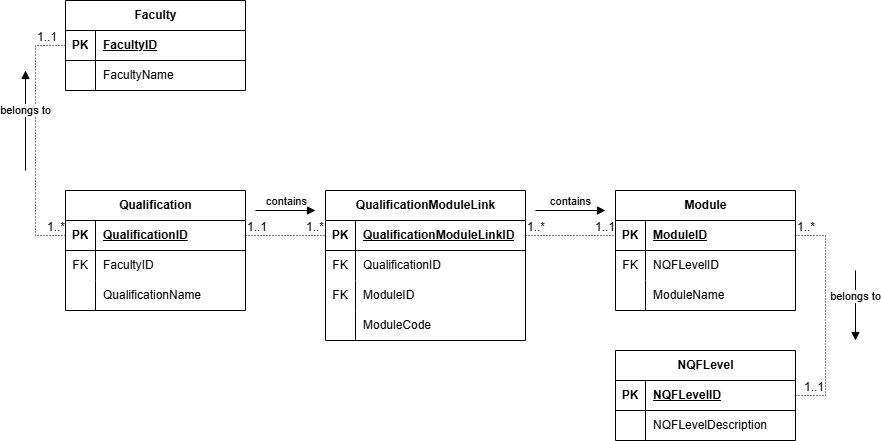

The diagram above was exported from draw.io. Its source (the exported page's mxGraphModel, read from the mxfile embedded in the PNG):
<mxGraphModel dx="1875" dy="1736" grid="1" gridSize="10" guides="1" tooltips="1" connect="1" arrows="1" fold="1" page="1" pageScale="1" pageWidth="827" pageHeight="1169" math="0" shadow="0">
  <root>
    <mxCell id="0" />
    <mxCell id="1" parent="0" />
    <mxCell id="Zuat6HuPNkCyv27azaxE-3" value="Qualification" style="shape=table;startSize=30;container=1;collapsible=1;childLayout=tableLayout;fixedRows=1;rowLines=0;fontStyle=1;align=center;resizeLast=1;html=1;" vertex="1" parent="1">
      <mxGeometry x="-190" y="-10" width="180" height="120" as="geometry" />
    </mxCell>
    <mxCell id="Zuat6HuPNkCyv27azaxE-4" value="" style="shape=tableRow;horizontal=0;startSize=0;swimlaneHead=0;swimlaneBody=0;fillColor=none;collapsible=0;dropTarget=0;points=[[0,0.5],[1,0.5]];portConstraint=eastwest;top=0;left=0;right=0;bottom=1;" vertex="1" parent="Zuat6HuPNkCyv27azaxE-3">
      <mxGeometry y="30" width="180" height="30" as="geometry" />
    </mxCell>
    <mxCell id="Zuat6HuPNkCyv27azaxE-5" value="PK" style="shape=partialRectangle;connectable=0;fillColor=none;top=0;left=0;bottom=0;right=0;fontStyle=1;overflow=hidden;whiteSpace=wrap;html=1;" vertex="1" parent="Zuat6HuPNkCyv27azaxE-4">
      <mxGeometry width="30" height="30" as="geometry">
        <mxRectangle width="30" height="30" as="alternateBounds" />
      </mxGeometry>
    </mxCell>
    <mxCell id="Zuat6HuPNkCyv27azaxE-6" value="QualificationID" style="shape=partialRectangle;connectable=0;fillColor=none;top=0;left=0;bottom=0;right=0;align=left;spacingLeft=6;fontStyle=5;overflow=hidden;whiteSpace=wrap;html=1;" vertex="1" parent="Zuat6HuPNkCyv27azaxE-4">
      <mxGeometry x="30" width="150" height="30" as="geometry">
        <mxRectangle width="150" height="30" as="alternateBounds" />
      </mxGeometry>
    </mxCell>
    <mxCell id="Zuat6HuPNkCyv27azaxE-10" value="" style="shape=tableRow;horizontal=0;startSize=0;swimlaneHead=0;swimlaneBody=0;fillColor=none;collapsible=0;dropTarget=0;points=[[0,0.5],[1,0.5]];portConstraint=eastwest;top=0;left=0;right=0;bottom=0;" vertex="1" parent="Zuat6HuPNkCyv27azaxE-3">
      <mxGeometry y="60" width="180" height="30" as="geometry" />
    </mxCell>
    <mxCell id="Zuat6HuPNkCyv27azaxE-11" value="FK" style="shape=partialRectangle;connectable=0;fillColor=none;top=0;left=0;bottom=0;right=0;editable=1;overflow=hidden;whiteSpace=wrap;html=1;" vertex="1" parent="Zuat6HuPNkCyv27azaxE-10">
      <mxGeometry width="30" height="30" as="geometry">
        <mxRectangle width="30" height="30" as="alternateBounds" />
      </mxGeometry>
    </mxCell>
    <mxCell id="Zuat6HuPNkCyv27azaxE-12" value="FacultyID" style="shape=partialRectangle;connectable=0;fillColor=none;top=0;left=0;bottom=0;right=0;align=left;spacingLeft=6;overflow=hidden;whiteSpace=wrap;html=1;" vertex="1" parent="Zuat6HuPNkCyv27azaxE-10">
      <mxGeometry x="30" width="150" height="30" as="geometry">
        <mxRectangle width="150" height="30" as="alternateBounds" />
      </mxGeometry>
    </mxCell>
    <mxCell id="Zuat6HuPNkCyv27azaxE-7" value="" style="shape=tableRow;horizontal=0;startSize=0;swimlaneHead=0;swimlaneBody=0;fillColor=none;collapsible=0;dropTarget=0;points=[[0,0.5],[1,0.5]];portConstraint=eastwest;top=0;left=0;right=0;bottom=0;" vertex="1" parent="Zuat6HuPNkCyv27azaxE-3">
      <mxGeometry y="90" width="180" height="30" as="geometry" />
    </mxCell>
    <mxCell id="Zuat6HuPNkCyv27azaxE-8" value="" style="shape=partialRectangle;connectable=0;fillColor=none;top=0;left=0;bottom=0;right=0;editable=1;overflow=hidden;whiteSpace=wrap;html=1;" vertex="1" parent="Zuat6HuPNkCyv27azaxE-7">
      <mxGeometry width="30" height="30" as="geometry">
        <mxRectangle width="30" height="30" as="alternateBounds" />
      </mxGeometry>
    </mxCell>
    <mxCell id="Zuat6HuPNkCyv27azaxE-9" value="QualificationName" style="shape=partialRectangle;connectable=0;fillColor=none;top=0;left=0;bottom=0;right=0;align=left;spacingLeft=6;overflow=hidden;whiteSpace=wrap;html=1;" vertex="1" parent="Zuat6HuPNkCyv27azaxE-7">
      <mxGeometry x="30" width="150" height="30" as="geometry">
        <mxRectangle width="150" height="30" as="alternateBounds" />
      </mxGeometry>
    </mxCell>
    <mxCell id="Zuat6HuPNkCyv27azaxE-16" value="Module" style="shape=table;startSize=30;container=1;collapsible=1;childLayout=tableLayout;fixedRows=1;rowLines=0;fontStyle=1;align=center;resizeLast=1;html=1;" vertex="1" parent="1">
      <mxGeometry x="360" y="-10" width="180" height="120" as="geometry" />
    </mxCell>
    <mxCell id="Zuat6HuPNkCyv27azaxE-17" value="" style="shape=tableRow;horizontal=0;startSize=0;swimlaneHead=0;swimlaneBody=0;fillColor=none;collapsible=0;dropTarget=0;points=[[0,0.5],[1,0.5]];portConstraint=eastwest;top=0;left=0;right=0;bottom=1;" vertex="1" parent="Zuat6HuPNkCyv27azaxE-16">
      <mxGeometry y="30" width="180" height="30" as="geometry" />
    </mxCell>
    <mxCell id="Zuat6HuPNkCyv27azaxE-18" value="PK" style="shape=partialRectangle;connectable=0;fillColor=none;top=0;left=0;bottom=0;right=0;fontStyle=1;overflow=hidden;whiteSpace=wrap;html=1;" vertex="1" parent="Zuat6HuPNkCyv27azaxE-17">
      <mxGeometry width="30" height="30" as="geometry">
        <mxRectangle width="30" height="30" as="alternateBounds" />
      </mxGeometry>
    </mxCell>
    <mxCell id="Zuat6HuPNkCyv27azaxE-19" value="ModuleID" style="shape=partialRectangle;connectable=0;fillColor=none;top=0;left=0;bottom=0;right=0;align=left;spacingLeft=6;fontStyle=5;overflow=hidden;whiteSpace=wrap;html=1;" vertex="1" parent="Zuat6HuPNkCyv27azaxE-17">
      <mxGeometry x="30" width="150" height="30" as="geometry">
        <mxRectangle width="150" height="30" as="alternateBounds" />
      </mxGeometry>
    </mxCell>
    <mxCell id="Zuat6HuPNkCyv27azaxE-26" value="" style="shape=tableRow;horizontal=0;startSize=0;swimlaneHead=0;swimlaneBody=0;fillColor=none;collapsible=0;dropTarget=0;points=[[0,0.5],[1,0.5]];portConstraint=eastwest;top=0;left=0;right=0;bottom=0;" vertex="1" parent="Zuat6HuPNkCyv27azaxE-16">
      <mxGeometry y="60" width="180" height="30" as="geometry" />
    </mxCell>
    <mxCell id="Zuat6HuPNkCyv27azaxE-27" value="FK" style="shape=partialRectangle;connectable=0;fillColor=none;top=0;left=0;bottom=0;right=0;editable=1;overflow=hidden;whiteSpace=wrap;html=1;" vertex="1" parent="Zuat6HuPNkCyv27azaxE-26">
      <mxGeometry width="30" height="30" as="geometry">
        <mxRectangle width="30" height="30" as="alternateBounds" />
      </mxGeometry>
    </mxCell>
    <mxCell id="Zuat6HuPNkCyv27azaxE-28" value="NQFLevelID" style="shape=partialRectangle;connectable=0;fillColor=none;top=0;left=0;bottom=0;right=0;align=left;spacingLeft=6;overflow=hidden;whiteSpace=wrap;html=1;" vertex="1" parent="Zuat6HuPNkCyv27azaxE-26">
      <mxGeometry x="30" width="150" height="30" as="geometry">
        <mxRectangle width="150" height="30" as="alternateBounds" />
      </mxGeometry>
    </mxCell>
    <mxCell id="Zuat6HuPNkCyv27azaxE-23" value="" style="shape=tableRow;horizontal=0;startSize=0;swimlaneHead=0;swimlaneBody=0;fillColor=none;collapsible=0;dropTarget=0;points=[[0,0.5],[1,0.5]];portConstraint=eastwest;top=0;left=0;right=0;bottom=0;" vertex="1" parent="Zuat6HuPNkCyv27azaxE-16">
      <mxGeometry y="90" width="180" height="30" as="geometry" />
    </mxCell>
    <mxCell id="Zuat6HuPNkCyv27azaxE-24" value="" style="shape=partialRectangle;connectable=0;fillColor=none;top=0;left=0;bottom=0;right=0;editable=1;overflow=hidden;whiteSpace=wrap;html=1;" vertex="1" parent="Zuat6HuPNkCyv27azaxE-23">
      <mxGeometry width="30" height="30" as="geometry">
        <mxRectangle width="30" height="30" as="alternateBounds" />
      </mxGeometry>
    </mxCell>
    <mxCell id="Zuat6HuPNkCyv27azaxE-25" value="ModuleName" style="shape=partialRectangle;connectable=0;fillColor=none;top=0;left=0;bottom=0;right=0;align=left;spacingLeft=6;overflow=hidden;whiteSpace=wrap;html=1;" vertex="1" parent="Zuat6HuPNkCyv27azaxE-23">
      <mxGeometry x="30" width="150" height="30" as="geometry">
        <mxRectangle width="150" height="30" as="alternateBounds" />
      </mxGeometry>
    </mxCell>
    <mxCell id="Zuat6HuPNkCyv27azaxE-34" value="QualificationModuleLink" style="shape=table;startSize=30;container=1;collapsible=1;childLayout=tableLayout;fixedRows=1;rowLines=0;fontStyle=1;align=center;resizeLast=1;html=1;" vertex="1" parent="1">
      <mxGeometry x="70" y="-10" width="200" height="150" as="geometry" />
    </mxCell>
    <mxCell id="Zuat6HuPNkCyv27azaxE-35" value="" style="shape=tableRow;horizontal=0;startSize=0;swimlaneHead=0;swimlaneBody=0;fillColor=none;collapsible=0;dropTarget=0;points=[[0,0.5],[1,0.5]];portConstraint=eastwest;top=0;left=0;right=0;bottom=1;" vertex="1" parent="Zuat6HuPNkCyv27azaxE-34">
      <mxGeometry y="30" width="200" height="30" as="geometry" />
    </mxCell>
    <mxCell id="Zuat6HuPNkCyv27azaxE-36" value="PK" style="shape=partialRectangle;connectable=0;fillColor=none;top=0;left=0;bottom=0;right=0;fontStyle=1;overflow=hidden;whiteSpace=wrap;html=1;" vertex="1" parent="Zuat6HuPNkCyv27azaxE-35">
      <mxGeometry width="30" height="30" as="geometry">
        <mxRectangle width="30" height="30" as="alternateBounds" />
      </mxGeometry>
    </mxCell>
    <mxCell id="Zuat6HuPNkCyv27azaxE-37" value="QualificationModuleLinkID" style="shape=partialRectangle;connectable=0;fillColor=none;top=0;left=0;bottom=0;right=0;align=left;spacingLeft=6;fontStyle=5;overflow=hidden;whiteSpace=wrap;html=1;" vertex="1" parent="Zuat6HuPNkCyv27azaxE-35">
      <mxGeometry x="30" width="170" height="30" as="geometry">
        <mxRectangle width="170" height="30" as="alternateBounds" />
      </mxGeometry>
    </mxCell>
    <mxCell id="Zuat6HuPNkCyv27azaxE-38" value="" style="shape=tableRow;horizontal=0;startSize=0;swimlaneHead=0;swimlaneBody=0;fillColor=none;collapsible=0;dropTarget=0;points=[[0,0.5],[1,0.5]];portConstraint=eastwest;top=0;left=0;right=0;bottom=0;" vertex="1" parent="Zuat6HuPNkCyv27azaxE-34">
      <mxGeometry y="60" width="200" height="30" as="geometry" />
    </mxCell>
    <mxCell id="Zuat6HuPNkCyv27azaxE-39" value="FK" style="shape=partialRectangle;connectable=0;fillColor=none;top=0;left=0;bottom=0;right=0;editable=1;overflow=hidden;whiteSpace=wrap;html=1;" vertex="1" parent="Zuat6HuPNkCyv27azaxE-38">
      <mxGeometry width="30" height="30" as="geometry">
        <mxRectangle width="30" height="30" as="alternateBounds" />
      </mxGeometry>
    </mxCell>
    <mxCell id="Zuat6HuPNkCyv27azaxE-40" value="QualificationID" style="shape=partialRectangle;connectable=0;fillColor=none;top=0;left=0;bottom=0;right=0;align=left;spacingLeft=6;overflow=hidden;whiteSpace=wrap;html=1;" vertex="1" parent="Zuat6HuPNkCyv27azaxE-38">
      <mxGeometry x="30" width="170" height="30" as="geometry">
        <mxRectangle width="170" height="30" as="alternateBounds" />
      </mxGeometry>
    </mxCell>
    <mxCell id="Zuat6HuPNkCyv27azaxE-41" value="" style="shape=tableRow;horizontal=0;startSize=0;swimlaneHead=0;swimlaneBody=0;fillColor=none;collapsible=0;dropTarget=0;points=[[0,0.5],[1,0.5]];portConstraint=eastwest;top=0;left=0;right=0;bottom=0;" vertex="1" parent="Zuat6HuPNkCyv27azaxE-34">
      <mxGeometry y="90" width="200" height="30" as="geometry" />
    </mxCell>
    <mxCell id="Zuat6HuPNkCyv27azaxE-42" value="FK" style="shape=partialRectangle;connectable=0;fillColor=none;top=0;left=0;bottom=0;right=0;editable=1;overflow=hidden;whiteSpace=wrap;html=1;" vertex="1" parent="Zuat6HuPNkCyv27azaxE-41">
      <mxGeometry width="30" height="30" as="geometry">
        <mxRectangle width="30" height="30" as="alternateBounds" />
      </mxGeometry>
    </mxCell>
    <mxCell id="Zuat6HuPNkCyv27azaxE-43" value="ModuleID" style="shape=partialRectangle;connectable=0;fillColor=none;top=0;left=0;bottom=0;right=0;align=left;spacingLeft=6;overflow=hidden;whiteSpace=wrap;html=1;" vertex="1" parent="Zuat6HuPNkCyv27azaxE-41">
      <mxGeometry x="30" width="170" height="30" as="geometry">
        <mxRectangle width="170" height="30" as="alternateBounds" />
      </mxGeometry>
    </mxCell>
    <mxCell id="Zuat6HuPNkCyv27azaxE-44" value="" style="shape=tableRow;horizontal=0;startSize=0;swimlaneHead=0;swimlaneBody=0;fillColor=none;collapsible=0;dropTarget=0;points=[[0,0.5],[1,0.5]];portConstraint=eastwest;top=0;left=0;right=0;bottom=0;" vertex="1" parent="Zuat6HuPNkCyv27azaxE-34">
      <mxGeometry y="120" width="200" height="30" as="geometry" />
    </mxCell>
    <mxCell id="Zuat6HuPNkCyv27azaxE-45" value="" style="shape=partialRectangle;connectable=0;fillColor=none;top=0;left=0;bottom=0;right=0;editable=1;overflow=hidden;whiteSpace=wrap;html=1;" vertex="1" parent="Zuat6HuPNkCyv27azaxE-44">
      <mxGeometry width="30" height="30" as="geometry">
        <mxRectangle width="30" height="30" as="alternateBounds" />
      </mxGeometry>
    </mxCell>
    <mxCell id="Zuat6HuPNkCyv27azaxE-46" value="ModuleCode" style="shape=partialRectangle;connectable=0;fillColor=none;top=0;left=0;bottom=0;right=0;align=left;spacingLeft=6;overflow=hidden;whiteSpace=wrap;html=1;" vertex="1" parent="Zuat6HuPNkCyv27azaxE-44">
      <mxGeometry x="30" width="170" height="30" as="geometry">
        <mxRectangle width="170" height="30" as="alternateBounds" />
      </mxGeometry>
    </mxCell>
    <mxCell id="Zuat6HuPNkCyv27azaxE-60" value="" style="endArrow=none;html=1;rounded=0;dashed=1;dashPattern=1 2;exitX=1;exitY=0.5;exitDx=0;exitDy=0;entryX=0;entryY=0.5;entryDx=0;entryDy=0;" edge="1" parent="1" source="Zuat6HuPNkCyv27azaxE-4" target="Zuat6HuPNkCyv27azaxE-35">
      <mxGeometry relative="1" as="geometry">
        <mxPoint x="90" y="220" as="sourcePoint" />
        <mxPoint x="250" y="220" as="targetPoint" />
      </mxGeometry>
    </mxCell>
    <mxCell id="Zuat6HuPNkCyv27azaxE-61" value="1..1" style="resizable=0;html=1;whiteSpace=wrap;align=left;verticalAlign=bottom;" connectable="0" vertex="1" parent="Zuat6HuPNkCyv27azaxE-60">
      <mxGeometry x="-1" relative="1" as="geometry" />
    </mxCell>
    <mxCell id="Zuat6HuPNkCyv27azaxE-62" value="1..*" style="resizable=0;html=1;whiteSpace=wrap;align=right;verticalAlign=bottom;" connectable="0" vertex="1" parent="Zuat6HuPNkCyv27azaxE-60">
      <mxGeometry x="1" relative="1" as="geometry" />
    </mxCell>
    <mxCell id="Zuat6HuPNkCyv27azaxE-63" value="" style="endArrow=none;html=1;rounded=0;dashed=1;dashPattern=1 2;exitX=1;exitY=0.5;exitDx=0;exitDy=0;entryX=0;entryY=0.5;entryDx=0;entryDy=0;" edge="1" parent="1" source="Zuat6HuPNkCyv27azaxE-35" target="Zuat6HuPNkCyv27azaxE-17">
      <mxGeometry relative="1" as="geometry">
        <mxPoint x="280" y="200" as="sourcePoint" />
        <mxPoint x="440" y="200" as="targetPoint" />
      </mxGeometry>
    </mxCell>
    <mxCell id="Zuat6HuPNkCyv27azaxE-64" value="1..*" style="resizable=0;html=1;whiteSpace=wrap;align=left;verticalAlign=bottom;" connectable="0" vertex="1" parent="Zuat6HuPNkCyv27azaxE-63">
      <mxGeometry x="-1" relative="1" as="geometry" />
    </mxCell>
    <mxCell id="Zuat6HuPNkCyv27azaxE-65" value="1..1" style="resizable=0;html=1;whiteSpace=wrap;align=right;verticalAlign=bottom;" connectable="0" vertex="1" parent="Zuat6HuPNkCyv27azaxE-63">
      <mxGeometry x="1" relative="1" as="geometry" />
    </mxCell>
    <mxCell id="Zuat6HuPNkCyv27azaxE-66" value="Faculty" style="shape=table;startSize=30;container=1;collapsible=1;childLayout=tableLayout;fixedRows=1;rowLines=0;fontStyle=1;align=center;resizeLast=1;html=1;" vertex="1" parent="1">
      <mxGeometry x="-190" y="-200" width="180" height="90" as="geometry" />
    </mxCell>
    <mxCell id="Zuat6HuPNkCyv27azaxE-67" value="" style="shape=tableRow;horizontal=0;startSize=0;swimlaneHead=0;swimlaneBody=0;fillColor=none;collapsible=0;dropTarget=0;points=[[0,0.5],[1,0.5]];portConstraint=eastwest;top=0;left=0;right=0;bottom=1;" vertex="1" parent="Zuat6HuPNkCyv27azaxE-66">
      <mxGeometry y="30" width="180" height="30" as="geometry" />
    </mxCell>
    <mxCell id="Zuat6HuPNkCyv27azaxE-68" value="PK" style="shape=partialRectangle;connectable=0;fillColor=none;top=0;left=0;bottom=0;right=0;fontStyle=1;overflow=hidden;whiteSpace=wrap;html=1;" vertex="1" parent="Zuat6HuPNkCyv27azaxE-67">
      <mxGeometry width="30" height="30" as="geometry">
        <mxRectangle width="30" height="30" as="alternateBounds" />
      </mxGeometry>
    </mxCell>
    <mxCell id="Zuat6HuPNkCyv27azaxE-69" value="FacultyID" style="shape=partialRectangle;connectable=0;fillColor=none;top=0;left=0;bottom=0;right=0;align=left;spacingLeft=6;fontStyle=5;overflow=hidden;whiteSpace=wrap;html=1;" vertex="1" parent="Zuat6HuPNkCyv27azaxE-67">
      <mxGeometry x="30" width="150" height="30" as="geometry">
        <mxRectangle width="150" height="30" as="alternateBounds" />
      </mxGeometry>
    </mxCell>
    <mxCell id="Zuat6HuPNkCyv27azaxE-70" value="" style="shape=tableRow;horizontal=0;startSize=0;swimlaneHead=0;swimlaneBody=0;fillColor=none;collapsible=0;dropTarget=0;points=[[0,0.5],[1,0.5]];portConstraint=eastwest;top=0;left=0;right=0;bottom=0;" vertex="1" parent="Zuat6HuPNkCyv27azaxE-66">
      <mxGeometry y="60" width="180" height="30" as="geometry" />
    </mxCell>
    <mxCell id="Zuat6HuPNkCyv27azaxE-71" value="" style="shape=partialRectangle;connectable=0;fillColor=none;top=0;left=0;bottom=0;right=0;editable=1;overflow=hidden;whiteSpace=wrap;html=1;" vertex="1" parent="Zuat6HuPNkCyv27azaxE-70">
      <mxGeometry width="30" height="30" as="geometry">
        <mxRectangle width="30" height="30" as="alternateBounds" />
      </mxGeometry>
    </mxCell>
    <mxCell id="Zuat6HuPNkCyv27azaxE-72" value="FacultyName" style="shape=partialRectangle;connectable=0;fillColor=none;top=0;left=0;bottom=0;right=0;align=left;spacingLeft=6;overflow=hidden;whiteSpace=wrap;html=1;" vertex="1" parent="Zuat6HuPNkCyv27azaxE-70">
      <mxGeometry x="30" width="150" height="30" as="geometry">
        <mxRectangle width="150" height="30" as="alternateBounds" />
      </mxGeometry>
    </mxCell>
    <mxCell id="Zuat6HuPNkCyv27azaxE-79" value="" style="endArrow=none;html=1;rounded=0;dashed=1;dashPattern=1 2;exitX=0;exitY=0.5;exitDx=0;exitDy=0;entryX=0;entryY=0.5;entryDx=0;entryDy=0;" edge="1" parent="1" source="Zuat6HuPNkCyv27azaxE-67" target="Zuat6HuPNkCyv27azaxE-4">
      <mxGeometry relative="1" as="geometry">
        <mxPoint x="-350" y="-40" as="sourcePoint" />
        <mxPoint x="-190" y="-40" as="targetPoint" />
        <Array as="points">
          <mxPoint x="-220" y="-155" />
          <mxPoint x="-220" y="-60" />
          <mxPoint x="-220" y="35" />
        </Array>
      </mxGeometry>
    </mxCell>
    <mxCell id="Zuat6HuPNkCyv27azaxE-80" value="1..1" style="resizable=0;html=1;whiteSpace=wrap;align=left;verticalAlign=bottom;" connectable="0" vertex="1" parent="Zuat6HuPNkCyv27azaxE-79">
      <mxGeometry x="-1" relative="1" as="geometry">
        <mxPoint x="-30" as="offset" />
      </mxGeometry>
    </mxCell>
    <mxCell id="Zuat6HuPNkCyv27azaxE-81" value="1..*" style="resizable=0;html=1;whiteSpace=wrap;align=right;verticalAlign=bottom;" connectable="0" vertex="1" parent="Zuat6HuPNkCyv27azaxE-79">
      <mxGeometry x="1" relative="1" as="geometry" />
    </mxCell>
    <mxCell id="Zuat6HuPNkCyv27azaxE-84" value="NQFLevel" style="shape=table;startSize=30;container=1;collapsible=1;childLayout=tableLayout;fixedRows=1;rowLines=0;fontStyle=1;align=center;resizeLast=1;html=1;" vertex="1" parent="1">
      <mxGeometry x="360" y="150" width="180" height="90" as="geometry" />
    </mxCell>
    <mxCell id="Zuat6HuPNkCyv27azaxE-85" value="" style="shape=tableRow;horizontal=0;startSize=0;swimlaneHead=0;swimlaneBody=0;fillColor=none;collapsible=0;dropTarget=0;points=[[0,0.5],[1,0.5]];portConstraint=eastwest;top=0;left=0;right=0;bottom=1;" vertex="1" parent="Zuat6HuPNkCyv27azaxE-84">
      <mxGeometry y="30" width="180" height="30" as="geometry" />
    </mxCell>
    <mxCell id="Zuat6HuPNkCyv27azaxE-86" value="PK" style="shape=partialRectangle;connectable=0;fillColor=none;top=0;left=0;bottom=0;right=0;fontStyle=1;overflow=hidden;whiteSpace=wrap;html=1;" vertex="1" parent="Zuat6HuPNkCyv27azaxE-85">
      <mxGeometry width="30" height="30" as="geometry">
        <mxRectangle width="30" height="30" as="alternateBounds" />
      </mxGeometry>
    </mxCell>
    <mxCell id="Zuat6HuPNkCyv27azaxE-87" value="NQFLevelID" style="shape=partialRectangle;connectable=0;fillColor=none;top=0;left=0;bottom=0;right=0;align=left;spacingLeft=6;fontStyle=5;overflow=hidden;whiteSpace=wrap;html=1;" vertex="1" parent="Zuat6HuPNkCyv27azaxE-85">
      <mxGeometry x="30" width="150" height="30" as="geometry">
        <mxRectangle width="150" height="30" as="alternateBounds" />
      </mxGeometry>
    </mxCell>
    <mxCell id="Zuat6HuPNkCyv27azaxE-88" value="" style="shape=tableRow;horizontal=0;startSize=0;swimlaneHead=0;swimlaneBody=0;fillColor=none;collapsible=0;dropTarget=0;points=[[0,0.5],[1,0.5]];portConstraint=eastwest;top=0;left=0;right=0;bottom=0;" vertex="1" parent="Zuat6HuPNkCyv27azaxE-84">
      <mxGeometry y="60" width="180" height="30" as="geometry" />
    </mxCell>
    <mxCell id="Zuat6HuPNkCyv27azaxE-89" value="" style="shape=partialRectangle;connectable=0;fillColor=none;top=0;left=0;bottom=0;right=0;editable=1;overflow=hidden;whiteSpace=wrap;html=1;" vertex="1" parent="Zuat6HuPNkCyv27azaxE-88">
      <mxGeometry width="30" height="30" as="geometry">
        <mxRectangle width="30" height="30" as="alternateBounds" />
      </mxGeometry>
    </mxCell>
    <mxCell id="Zuat6HuPNkCyv27azaxE-90" value="NQFLevelDescription" style="shape=partialRectangle;connectable=0;fillColor=none;top=0;left=0;bottom=0;right=0;align=left;spacingLeft=6;overflow=hidden;whiteSpace=wrap;html=1;" vertex="1" parent="Zuat6HuPNkCyv27azaxE-88">
      <mxGeometry x="30" width="150" height="30" as="geometry">
        <mxRectangle width="150" height="30" as="alternateBounds" />
      </mxGeometry>
    </mxCell>
    <mxCell id="Zuat6HuPNkCyv27azaxE-97" value="" style="endArrow=none;html=1;rounded=0;dashed=1;dashPattern=1 2;exitX=1;exitY=0.5;exitDx=0;exitDy=0;entryX=1;entryY=0.5;entryDx=0;entryDy=0;" edge="1" parent="1" source="Zuat6HuPNkCyv27azaxE-17" target="Zuat6HuPNkCyv27azaxE-85">
      <mxGeometry relative="1" as="geometry">
        <mxPoint x="560" y="130" as="sourcePoint" />
        <mxPoint x="720" y="130" as="targetPoint" />
        <Array as="points">
          <mxPoint x="570" y="35" />
          <mxPoint x="570" y="120" />
          <mxPoint x="570" y="195" />
        </Array>
      </mxGeometry>
    </mxCell>
    <mxCell id="Zuat6HuPNkCyv27azaxE-98" value="1..*" style="resizable=0;html=1;whiteSpace=wrap;align=left;verticalAlign=bottom;" connectable="0" vertex="1" parent="Zuat6HuPNkCyv27azaxE-97">
      <mxGeometry x="-1" relative="1" as="geometry" />
    </mxCell>
    <mxCell id="Zuat6HuPNkCyv27azaxE-99" value="1..1" style="resizable=0;html=1;whiteSpace=wrap;align=right;verticalAlign=bottom;" connectable="0" vertex="1" parent="Zuat6HuPNkCyv27azaxE-97">
      <mxGeometry x="1" relative="1" as="geometry">
        <mxPoint x="30" as="offset" />
      </mxGeometry>
    </mxCell>
    <mxCell id="Zuat6HuPNkCyv27azaxE-100" value="contains" style="html=1;verticalAlign=bottom;endArrow=block;curved=0;rounded=0;" edge="1" parent="1">
      <mxGeometry width="80" relative="1" as="geometry">
        <mxPoint y="10" as="sourcePoint" />
        <mxPoint x="60" y="10" as="targetPoint" />
      </mxGeometry>
    </mxCell>
    <mxCell id="Zuat6HuPNkCyv27azaxE-101" value="contains" style="html=1;verticalAlign=bottom;endArrow=block;curved=0;rounded=0;" edge="1" parent="1">
      <mxGeometry width="80" relative="1" as="geometry">
        <mxPoint x="280" y="10" as="sourcePoint" />
        <mxPoint x="350" y="10" as="targetPoint" />
      </mxGeometry>
    </mxCell>
    <mxCell id="Zuat6HuPNkCyv27azaxE-102" value="belongs to" style="html=1;verticalAlign=bottom;endArrow=block;curved=0;rounded=0;" edge="1" parent="1">
      <mxGeometry width="80" relative="1" as="geometry">
        <mxPoint x="600" y="70" as="sourcePoint" />
        <mxPoint x="600" y="140" as="targetPoint" />
      </mxGeometry>
    </mxCell>
    <mxCell id="Zuat6HuPNkCyv27azaxE-103" value="belongs to" style="html=1;verticalAlign=bottom;endArrow=block;curved=0;rounded=0;" edge="1" parent="1">
      <mxGeometry width="80" relative="1" as="geometry">
        <mxPoint x="-230" y="-30" as="sourcePoint" />
        <mxPoint x="-230" y="-130" as="targetPoint" />
      </mxGeometry>
    </mxCell>
  </root>
</mxGraphModel>